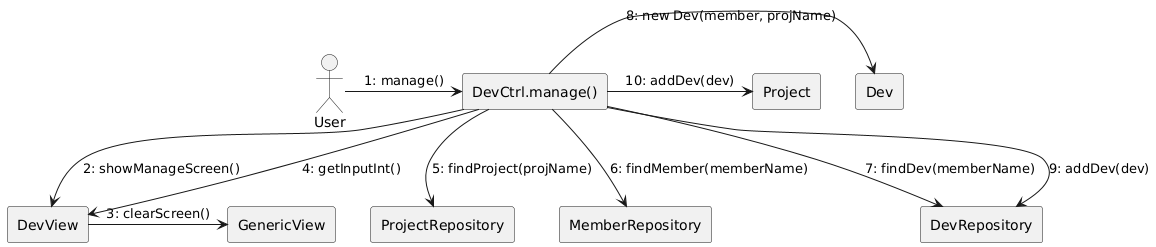

The diagram above was rendered by PlantUML. Its source (embedded in the PNG):
@startuml
skinparam linestyle ortho

actor "User" as user
rectangle "DevCtrl.manage()" as manage
rectangle "DevView" as view
rectangle "GenericView" as gview
rectangle "ProjectRepository" as projRepo
rectangle "MemberRepository" as memRepo
rectangle "DevRepository" as devRepo
rectangle "Dev" as dev
rectangle "Project" as project

user -right-> manage: 1: manage()
manage -right-> view: 2: showManageScreen()
view -right-> gview: 3: clearScreen()
manage -down-> view: 4: getInputInt()

manage -down-> projRepo: 5: findProject(projName)
manage -down-> memRepo: 6: findMember(memberName)
manage -down-> devRepo: 7: findDev(memberName)
manage -right-> dev: 8: new Dev(member, projName)
manage -down-> devRepo: 9: addDev(dev)
manage -right-> project: 10: addDev(dev)
@enduml